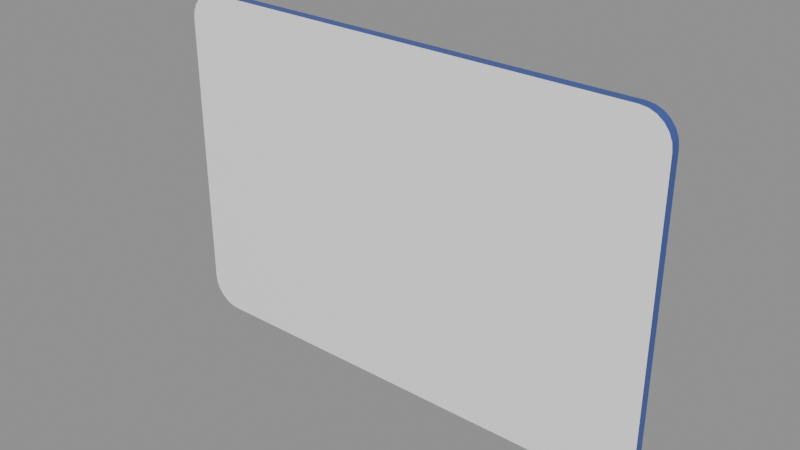 # Source: placa_calle.blend  (saved by Blender 5.2.45; exported with 4.5.12 LTS)
import bpy
from mathutils import Matrix  # noqa: F401  (used for matrix-valued properties, if any)

bpy.ops.wm.read_factory_settings(use_empty=True)
scene = bpy.context.scene
scene.name = 'Scene'

# ---- collections
col_placa = bpy.data.collections.new('PLACA'); scene.collection.children.link(col_placa)

# ---- materials (node trees are filled in below, after node groups)
mat_rotulo = bpy.data.materials.new('Rotulo')
mat_rotulo.diffuse_color = (1.0, 1.0, 1.0, 1.0)
mat_chapa = bpy.data.materials.new('Chapa')
mat_chapa.diffuse_color = (0.06848, 0.1221, 0.4342, 1.0)

# ---- material node trees
mat_rotulo.use_nodes = True; mat_rotulo.node_tree.nodes.clear()
_N = mat_rotulo.node_tree.nodes; _L = mat_rotulo.node_tree.links
n0 = _N.new('ShaderNodeBsdfPrincipled'); n0.name = 'Principled BSDF'; n0.location = (-200, 100)
n0.inputs[0].default_value = (1.0, 1.0, 1.0, 1.0)
n0.inputs[2].default_value = 0.35
n0.inputs[10].default_value = 0.005
n1 = _N.new('ShaderNodeOutputMaterial'); n1.name = 'Material Output'; n1.location = (200, 100)
_L.new(n0.outputs[0], n1.inputs[0])
n1.is_active_output = True
mat_chapa.use_nodes = True; mat_chapa.node_tree.nodes.clear()
_N = mat_chapa.node_tree.nodes; _L = mat_chapa.node_tree.links
n0 = _N.new('ShaderNodeBsdfPrincipled'); n0.name = 'Principled BSDF'; n0.location = (-200, 100)
n0.inputs[0].default_value = (0.06848, 0.1221, 0.4342, 1.0)
n0.inputs[1].default_value = 0.3
n0.inputs[2].default_value = 0.4
n0.inputs[10].default_value = 0.005
n1 = _N.new('ShaderNodeOutputMaterial'); n1.name = 'Material Output'; n1.location = (200, 100)
_L.new(n0.outputs[0], n1.inputs[0])
n1.is_active_output = True

# ---- meshes
me_placa = bpy.data.meshes.new('Placa')
me_placa.from_pydata([(0.3, -0.012, 0.371), (0.2988, -0.012, 0.3801), (0.2953, -0.012, 0.3885), (0.2897, -0.012, 0.3957), (0.2825, -0.012, 0.4013), (0.2741, -0.012, 0.4048), (0.265, -0.012, 0.406), (-0.265, -0.012, 0.406), (-0.2741, -0.012, 0.4048), (-0.2825, -0.012, 0.4013), (-0.2897, -0.012, 0.3957), (-0.2953, -0.012, 0.3885), (-0.2988, -0.012, 0.3801), (-0.3, -0.012, 0.371), (-0.3, -0.012, 0.035), (-0.2988, -0.012, 0.02594), (-0.2953, -0.012, 0.0175), (-0.2897, -0.012, 0.01025), (-0.2825, -0.012, 0.004689), (-0.2741, -0.012, 0.001193), (-0.265, -0.012, 0.0), (0.265, -0.012, 0.0), (0.2741, -0.012, 0.001193), (0.2825, -0.012, 0.004689), (0.2897, -0.012, 0.01025), (0.2953, -0.012, 0.0175), (0.2988, -0.012, 0.02594), (0.3, -0.012, 0.035), (0.3, 0.0, 0.371), (0.2988, 0.0, 0.3801), (0.2953, 0.0, 0.3885), (0.2897, 0.0, 0.3957), (0.2825, 0.0, 0.4013), (0.2741, 0.0, 0.4048), (0.265, 0.0, 0.406), (-0.265, 0.0, 0.406), (-0.2741, 0.0, 0.4048), (-0.2825, 0.0, 0.4013), (-0.2897, 0.0, 0.3957), (-0.2953, 0.0, 0.3885), (-0.2988, 0.0, 0.3801), (-0.3, 0.0, 0.371), (-0.3, 0.0, 0.035), (-0.2988, 0.0, 0.02594), (-0.2953, 0.0, 0.0175), (-0.2897, 0.0, 0.01025), (-0.2825, 0.0, 0.004689), (-0.2741, 0.0, 0.001193), (-0.265, 0.0, 0.0), (0.265, 0.0, 0.0), (0.2741, 0.0, 0.001193), (0.2825, 0.0, 0.004689), (0.2897, 0.0, 0.01025), (0.2953, 0.0, 0.0175), (0.2988, 0.0, 0.02594), (0.3, 0.0, 0.035)], [], [(0, 1, 2, 3, 4, 5, 6, 7, 8, 9, 10, 11, 12, 13, 14, 15, 16, 17, 18, 19, 20, 21, 22, 23, 24, 25, 26, 27), (55, 54, 53, 52, 51, 50, 49, 48, 47, 46, 45, 44, 43, 42, 41, 40, 39, 38, 37, 36, 35, 34, 33, 32, 31, 30, 29, 28), (0, 28, 29, 1), (1, 29, 30, 2), (2, 30, 31, 3), (3, 31, 32, 4), (4, 32, 33, 5), (5, 33, 34, 6), (6, 34, 35, 7), (7, 35, 36, 8), (8, 36, 37, 9), (9, 37, 38, 10), (10, 38, 39, 11), (11, 39, 40, 12), (12, 40, 41, 13), (13, 41, 42, 14), (14, 42, 43, 15), (15, 43, 44, 16), (16, 44, 45, 17), (17, 45, 46, 18), (18, 46, 47, 19), (19, 47, 48, 20), (20, 48, 49, 21), (21, 49, 50, 22), (22, 50, 51, 23), (23, 51, 52, 24), (24, 52, 53, 25), (25, 53, 54, 26), (26, 54, 55, 27), (27, 55, 28, 0)])
me_placa.polygons.foreach_set('material_index', [0, 1, 1, 1, 1, 1, 1, 1, 1, 1, 1, 1, 1, 1, 1, 1, 1, 1, 1, 1, 1, 1, 1, 1, 1, 1, 1, 1, 1, 1])
_uv = me_placa.uv_layers.new(name='UVMap')
_uv.uv.foreach_set('vector', [1.0, 0.9138, 0.998, 0.9361, 0.9922, 0.9569, 0.9829, 0.9748, 0.9708, 0.9885, 0.9568, 0.9971, 0.9417, 1.0, 0.05833, 1.0, 0.04324, 0.9971, 0.02917, 0.9885, 0.01709, 0.9748, 0.007815, 0.9569, 0.001988, 0.9361, -1.987e-08, 0.9138, -1.987e-08, 0.08621, 0.001988, 0.06389, 0.007815, 0.0431, 0.01709, 0.02525, 0.02917, 0.01155, 0.04324, 0.002937, 0.05833, 0.0, 0.9417, 0.0, 0.9568, 0.002937, 0.9708, 0.01155, 0.9829, 0.02525, 0.9922, 0.0431, 0.998, 0.06389, 1.0, 0.08621, 1.0, 0.08621, 0.998, 0.06389, 0.9922, 0.0431, 0.9829, 0.02525, 0.9708, 0.01155, 0.9568, 0.002937, 0.9417, 0.0, 0.05833, 0.0, 0.04324, 0.002937, 0.02917, 0.01155, 0.01709, 0.02525, 0.007815, 0.0431, 0.001988, 0.06389, -1.987e-08, 0.08621, -1.987e-08, 0.9138, 0.001988, 0.9361, 0.007815, 0.9569, 0.01709, 0.9748, 0.02917, 0.9885, 0.04324, 0.9971, 0.05833, 1.0, 0.9417, 1.0, 0.9568, 0.9971, 0.9708, 0.9885, 0.9829, 0.9748, 0.9922, 0.9569, 0.998, 0.9361, 1.0, 0.9138, 1.0, 0.9138, 1.0, 0.9138, 0.998, 0.9361, 0.998, 0.9361, 0.998, 0.9361, 0.998, 0.9361, 0.9922, 0.9569, 0.9922, 0.9569, 0.9922, 0.9569, 0.9922, 0.9569, 0.9829, 0.9748, 0.9829, 0.9748, 0.9829, 0.9748, 0.9829, 0.9748, 0.9708, 0.9885, 0.9708, 0.9885, 0.9708, 0.9885, 0.9708, 0.9885, 0.9568, 0.9971, 0.9568, 0.9971, 0.9568, 0.9971, 0.9568, 0.9971, 0.9417, 1.0, 0.9417, 1.0, 0.9417, 1.0, 0.9417, 1.0, 0.05833, 1.0, 0.05833, 1.0, 0.05833, 1.0, 0.05833, 1.0, 0.04324, 0.9971, 0.04324, 0.9971, 0.04324, 0.9971, 0.04324, 0.9971, 0.02917, 0.9885, 0.02917, 0.9885, 0.02917, 0.9885, 0.02917, 0.9885, 0.01709, 0.9748, 0.01709, 0.9748, 0.01709, 0.9748, 0.01709, 0.9748, 0.007815, 0.9569, 0.007815, 0.9569, 0.007815, 0.9569, 0.007815, 0.9569, 0.001988, 0.9361, 0.001988, 0.9361, 0.001988, 0.9361, 0.001988, 0.9361, -1.987e-08, 0.9138, -1.987e-08, 0.9138, -1.987e-08, 0.9138, -1.987e-08, 0.9138, -1.987e-08, 0.08621, -1.987e-08, 0.08621, -1.987e-08, 0.08621, -1.987e-08, 0.08621, 0.001988, 0.06389, 0.001988, 0.06389, 0.001988, 0.06389, 0.001988, 0.06389, 0.007815, 0.0431, 0.007815, 0.0431, 0.007815, 0.0431, 0.007815, 0.0431, 0.01709, 0.02525, 0.01709, 0.02525, 0.01709, 0.02525, 0.01709, 0.02525, 0.02917, 0.01155, 0.02917, 0.01155, 0.02917, 0.01155, 0.02917, 0.01155, 0.04324, 0.002937, 0.04324, 0.002937, 0.04324, 0.002937, 0.04324, 0.002937, 0.05833, 0.0, 0.05833, 0.0, 0.05833, 0.0, 0.05833, 0.0, 0.9417, 0.0, 0.9417, 0.0, 0.9417, 0.0, 0.9417, 0.0, 0.9568, 0.002937, 0.9568, 0.002937, 0.9568, 0.002937, 0.9568, 0.002937, 0.9708, 0.01155, 0.9708, 0.01155, 0.9708, 0.01155, 0.9708, 0.01155, 0.9829, 0.02525, 0.9829, 0.02525, 0.9829, 0.02525, 0.9829, 0.02525, 0.9922, 0.0431, 0.9922, 0.0431, 0.9922, 0.0431, 0.9922, 0.0431, 0.998, 0.06389, 0.998, 0.06389, 0.998, 0.06389, 0.998, 0.06389, 1.0, 0.08621, 1.0, 0.08621, 1.0, 0.08621, 1.0, 0.08621, 1.0, 0.9138, 1.0, 0.9138])
me_placa.materials.append(mat_rotulo)
me_placa.materials.append(mat_chapa)
me_placa.update()

# ---- objects
ob_placa = bpy.data.objects.new('Placa', me_placa)

# ---- transforms, parenting, visibility, modifiers, constraints
ob_placa.location = (0.0, 0.0, 0.0)

# ---- collection membership
col_placa.objects.link(ob_placa)

# ---- scene / render settings (as saved in the file)
scene.frame_start = 1; scene.frame_end = 250; scene.frame_set(1)
scene.render.engine = 'BLENDER_EEVEE_NEXT'
scene.render.bake_bias = 0.0
scene.render.bake_samples = 0
scene.render.compositor_device = 'GPU'
scene.eevee.use_volume_custom_range = False
scene.eevee.fast_gi_thickness_near = 0.1
scene.eevee.fast_gi_thickness_far = 0.0
scene.eevee.ray_tracing_options.screen_trace_thickness = 0.1
bpy.context.view_layer.update()

# ---- added for rendering (the .blend has no active camera and no usable light): camera, sun + grey world if the file has none
cam_auto = bpy.data.cameras.new('AutoCamera')
cam_auto.lens = 50.0
cam_auto.sensor_width = 36.0
cam_auto.clip_end = 1000.0
ob_auto_camera = bpy.data.objects.new('AutoCamera', cam_auto)
scene.collection.objects.link(ob_auto_camera)
ob_auto_camera.location = (0.670376, -0.810451, 0.739301)
ob_auto_camera.rotation_euler = (1.09748, -7.21219e-08, 0.694738)
scene.camera = ob_auto_camera
light_auto_sun = bpy.data.lights.new('AutoSun', 'SUN')
light_auto_sun.energy = 3.0
light_auto_sun.angle = 0.0523599
ob_auto_sun = bpy.data.objects.new('AutoSun', light_auto_sun)
scene.collection.objects.link(ob_auto_sun)
ob_auto_sun.rotation_euler = (0.872665, 0.174533, 0.523599)
if scene.world is None:
    world_auto = bpy.data.worlds.new('AutoWorld')
    world_auto.color = (0.3, 0.3, 0.3)
    scene.world = world_auto
bpy.context.view_layer.update()
